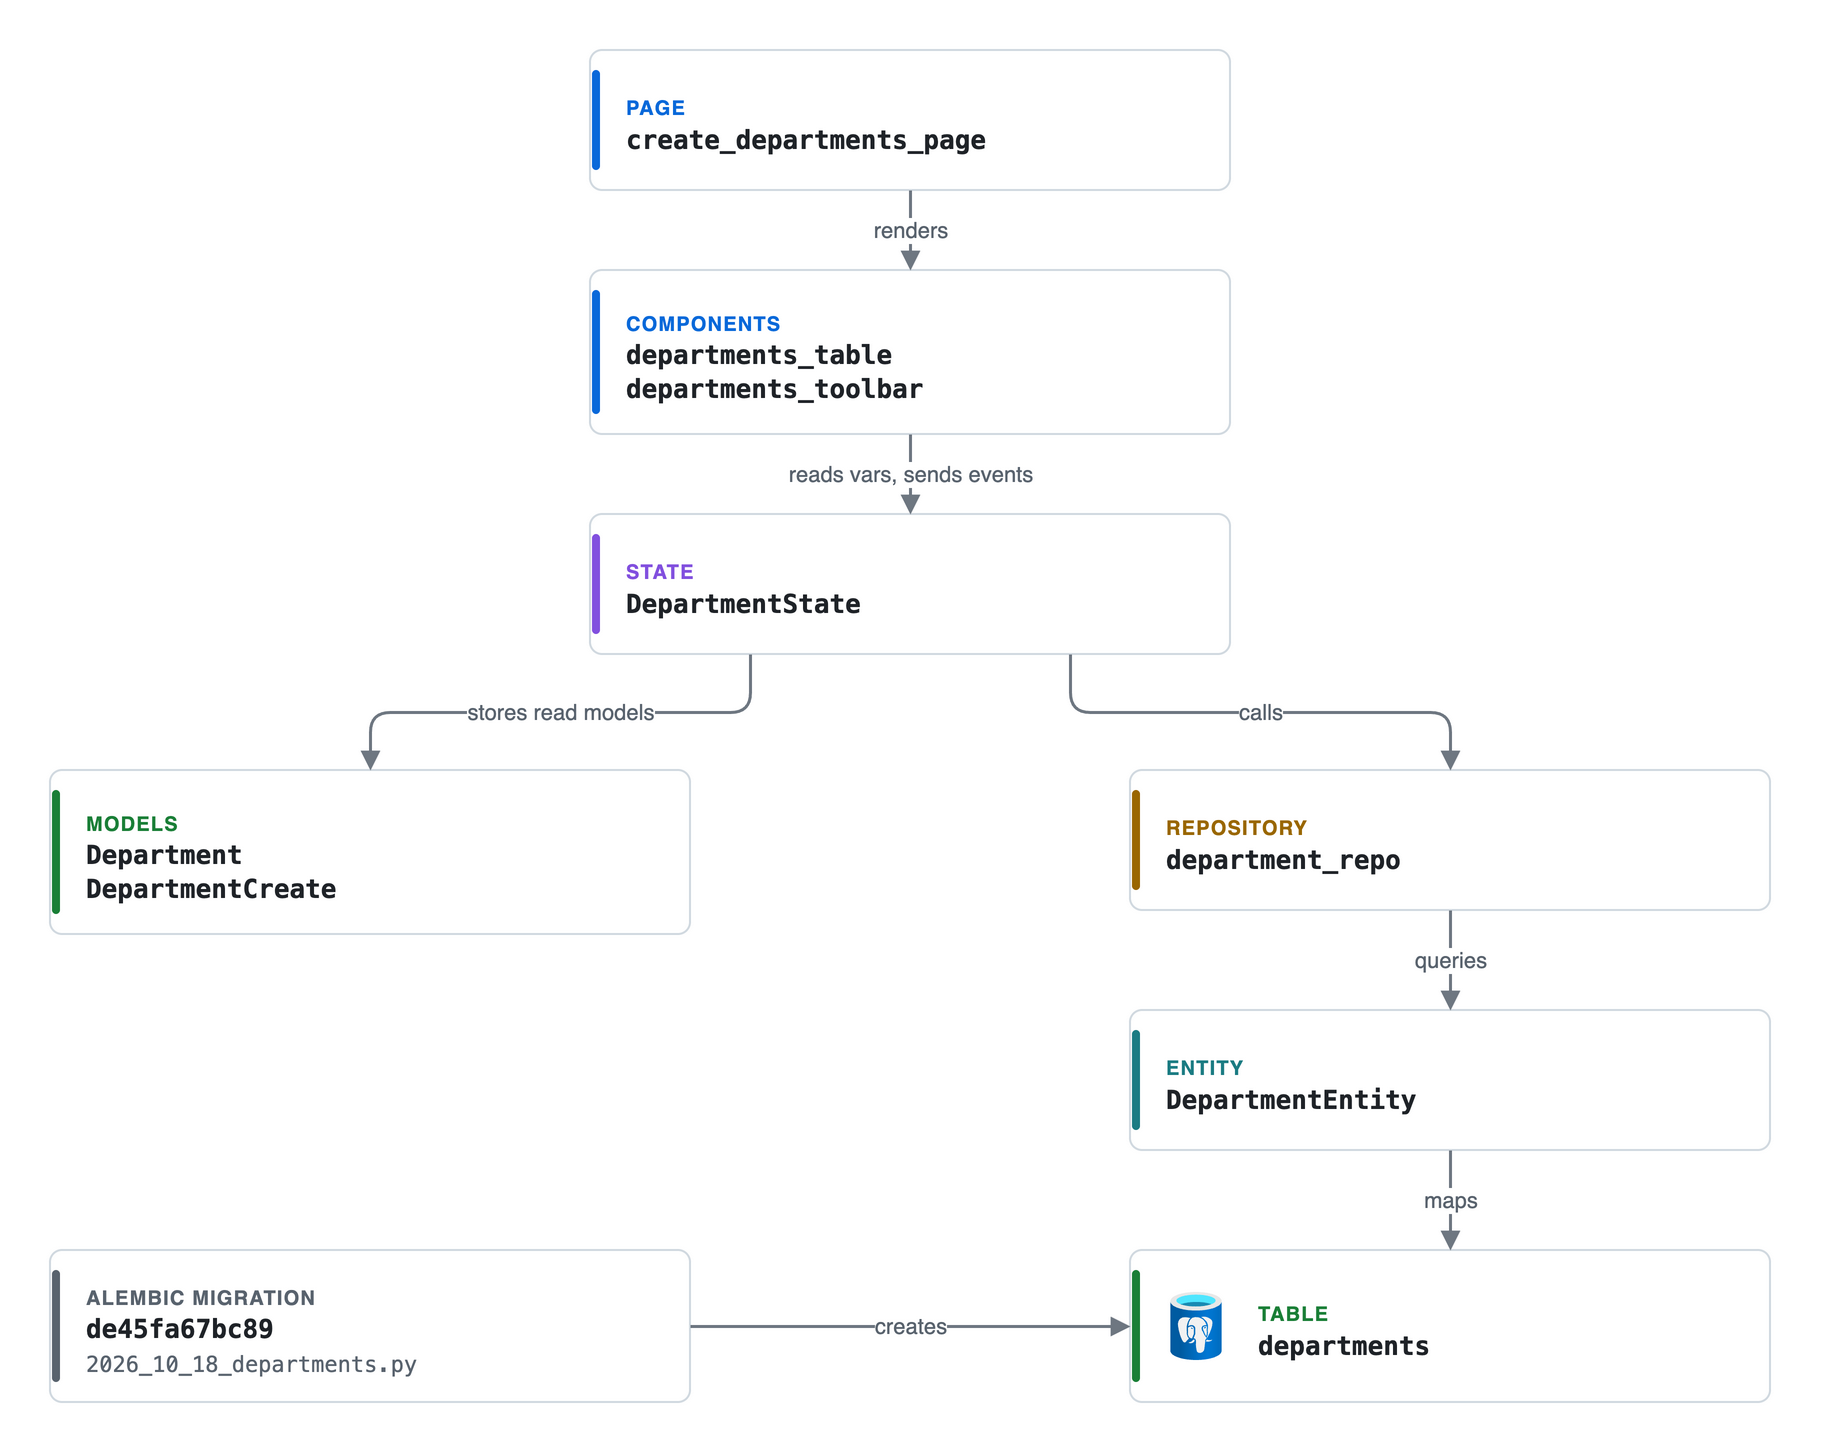

The diagram above was exported from draw.io. Its source (the exported page's mxGraphModel, read from the mxfile embedded in the PNG):
<mxGraphModel dx="1200" dy="800" grid="0" guides="1" tooltips="1" connect="1" arrows="1" fold="1" page="0" pageScale="1" pageWidth="900" pageHeight="720" background="#ffffff" math="0" shadow="0">
  <root>
    <mxCell id="0" />
    <mxCell id="1" parent="0" />
    <mxCell id="n2" value="&lt;span style=&quot;font-size:10px;font-weight:bold;letter-spacing:0.6px;color:#0969da&quot;&gt;PAGE&lt;/span&gt;&lt;br&gt;&lt;span style=&quot;font-family:Menlo, SFMono-Regular, Consolas, monospace;font-size:13px&quot;&gt;&lt;b&gt;create_departments_page&lt;/b&gt;&lt;/span&gt;" style="rounded=1;absoluteArcSize=1;arcSize=12;whiteSpace=wrap;html=1;fillColor=#ffffff;strokeColor=#d1d9e0;strokeWidth=1;fontColor=#1f2328;fontSize=14;align=left;verticalAlign=middle;spacingLeft=16;spacingRight=10;spacingTop=2;" vertex="1" parent="1">
      <mxGeometry x="290" y="20" width="320" height="70" as="geometry" />
    </mxCell>
    <mxCell id="n3" value="" style="rounded=1;arcSize=50;html=1;fillColor=#0969da;strokeColor=none;" vertex="1" parent="1">
      <mxGeometry x="291" y="30" width="4" height="50" as="geometry" />
    </mxCell>
    <mxCell id="n4" value="&lt;span style=&quot;font-size:10px;font-weight:bold;letter-spacing:0.6px;color:#0969da&quot;&gt;COMPONENTS&lt;/span&gt;&lt;br&gt;&lt;span style=&quot;font-family:Menlo, SFMono-Regular, Consolas, monospace;font-size:13px&quot;&gt;&lt;b&gt;departments_table&lt;br&gt;departments_toolbar&lt;/b&gt;&lt;/span&gt;" style="rounded=1;absoluteArcSize=1;arcSize=12;whiteSpace=wrap;html=1;fillColor=#ffffff;strokeColor=#d1d9e0;strokeWidth=1;fontColor=#1f2328;fontSize=14;align=left;verticalAlign=middle;spacingLeft=16;spacingRight=10;spacingTop=2;" vertex="1" parent="1">
      <mxGeometry x="290" y="130" width="320" height="82" as="geometry" />
    </mxCell>
    <mxCell id="n5" value="" style="rounded=1;arcSize=50;html=1;fillColor=#0969da;strokeColor=none;" vertex="1" parent="1">
      <mxGeometry x="291" y="140" width="4" height="62" as="geometry" />
    </mxCell>
    <mxCell id="n6" value="&lt;span style=&quot;font-size:10px;font-weight:bold;letter-spacing:0.6px;color:#8250df&quot;&gt;STATE&lt;/span&gt;&lt;br&gt;&lt;span style=&quot;font-family:Menlo, SFMono-Regular, Consolas, monospace;font-size:13px&quot;&gt;&lt;b&gt;DepartmentState&lt;/b&gt;&lt;/span&gt;" style="rounded=1;absoluteArcSize=1;arcSize=12;whiteSpace=wrap;html=1;fillColor=#ffffff;strokeColor=#d1d9e0;strokeWidth=1;fontColor=#1f2328;fontSize=14;align=left;verticalAlign=middle;spacingLeft=16;spacingRight=10;spacingTop=2;" vertex="1" parent="1">
      <mxGeometry x="290" y="252" width="320" height="70" as="geometry" />
    </mxCell>
    <mxCell id="n7" value="" style="rounded=1;arcSize=50;html=1;fillColor=#8250df;strokeColor=none;" vertex="1" parent="1">
      <mxGeometry x="291" y="262" width="4" height="50" as="geometry" />
    </mxCell>
    <mxCell id="n8" value="&lt;span style=&quot;font-size:10px;font-weight:bold;letter-spacing:0.6px;color:#1a7f37&quot;&gt;MODELS&lt;/span&gt;&lt;br&gt;&lt;span style=&quot;font-family:Menlo, SFMono-Regular, Consolas, monospace;font-size:13px&quot;&gt;&lt;b&gt;Department&lt;br&gt;DepartmentCreate&lt;/b&gt;&lt;/span&gt;" style="rounded=1;absoluteArcSize=1;arcSize=12;whiteSpace=wrap;html=1;fillColor=#ffffff;strokeColor=#d1d9e0;strokeWidth=1;fontColor=#1f2328;fontSize=14;align=left;verticalAlign=middle;spacingLeft=16;spacingRight=10;spacingTop=2;" vertex="1" parent="1">
      <mxGeometry x="20" y="380" width="320" height="82" as="geometry" />
    </mxCell>
    <mxCell id="n9" value="" style="rounded=1;arcSize=50;html=1;fillColor=#1a7f37;strokeColor=none;" vertex="1" parent="1">
      <mxGeometry x="21" y="390" width="4" height="62" as="geometry" />
    </mxCell>
    <mxCell id="n10" value="&lt;span style=&quot;font-size:10px;font-weight:bold;letter-spacing:0.6px;color:#9a6700&quot;&gt;REPOSITORY&lt;/span&gt;&lt;br&gt;&lt;span style=&quot;font-family:Menlo, SFMono-Regular, Consolas, monospace;font-size:13px&quot;&gt;&lt;b&gt;department_repo&lt;/b&gt;&lt;/span&gt;" style="rounded=1;absoluteArcSize=1;arcSize=12;whiteSpace=wrap;html=1;fillColor=#ffffff;strokeColor=#d1d9e0;strokeWidth=1;fontColor=#1f2328;fontSize=14;align=left;verticalAlign=middle;spacingLeft=16;spacingRight=10;spacingTop=2;" vertex="1" parent="1">
      <mxGeometry x="560" y="380" width="320" height="70" as="geometry" />
    </mxCell>
    <mxCell id="n11" value="" style="rounded=1;arcSize=50;html=1;fillColor=#9a6700;strokeColor=none;" vertex="1" parent="1">
      <mxGeometry x="561" y="390" width="4" height="50" as="geometry" />
    </mxCell>
    <mxCell id="n12" value="&lt;span style=&quot;font-size:10px;font-weight:bold;letter-spacing:0.6px;color:#1b7c83&quot;&gt;ENTITY&lt;/span&gt;&lt;br&gt;&lt;span style=&quot;font-family:Menlo, SFMono-Regular, Consolas, monospace;font-size:13px&quot;&gt;&lt;b&gt;DepartmentEntity&lt;/b&gt;&lt;/span&gt;" style="rounded=1;absoluteArcSize=1;arcSize=12;whiteSpace=wrap;html=1;fillColor=#ffffff;strokeColor=#d1d9e0;strokeWidth=1;fontColor=#1f2328;fontSize=14;align=left;verticalAlign=middle;spacingLeft=16;spacingRight=10;spacingTop=2;" vertex="1" parent="1">
      <mxGeometry x="560" y="500" width="320" height="70" as="geometry" />
    </mxCell>
    <mxCell id="n13" value="" style="rounded=1;arcSize=50;html=1;fillColor=#1b7c83;strokeColor=none;" vertex="1" parent="1">
      <mxGeometry x="561" y="510" width="4" height="50" as="geometry" />
    </mxCell>
    <mxCell id="n14" value="&lt;span style=&quot;font-size:10px;font-weight:bold;letter-spacing:0.6px;color:#1a7f37&quot;&gt;TABLE&lt;/span&gt;&lt;br&gt;&lt;span style=&quot;font-family:Menlo, SFMono-Regular, Consolas, monospace;font-size:13px&quot;&gt;&lt;b&gt;departments&lt;/b&gt;&lt;/span&gt;" style="rounded=1;absoluteArcSize=1;arcSize=12;whiteSpace=wrap;html=1;fillColor=#ffffff;strokeColor=#d1d9e0;strokeWidth=1;fontColor=#1f2328;fontSize=14;align=left;verticalAlign=middle;spacingLeft=62;spacingRight=10;spacingTop=2;" vertex="1" parent="1">
      <mxGeometry x="560" y="620" width="320" height="76" as="geometry" />
    </mxCell>
    <mxCell id="n15" value="" style="rounded=1;arcSize=50;html=1;fillColor=#1a7f37;strokeColor=none;" vertex="1" parent="1">
      <mxGeometry x="561" y="630" width="4" height="56" as="geometry" />
    </mxCell>
    <mxCell id="n16" value="" style="image;aspect=fixed;html=1;image=img/lib/azure2/databases/Azure_Database_PostgreSQL_Server.svg;" vertex="1" parent="1">
      <mxGeometry x="576" y="641.0" width="34" height="34" as="geometry" />
    </mxCell>
    <mxCell id="n17" value="&lt;span style=&quot;font-size:10px;font-weight:bold;letter-spacing:0.6px;color:#59636e&quot;&gt;ALEMBIC MIGRATION&lt;/span&gt;&lt;br&gt;&lt;span style=&quot;font-family:Menlo, SFMono-Regular, Consolas, monospace;font-size:13px&quot;&gt;&lt;b&gt;de45fa67bc89&lt;/b&gt;&lt;/span&gt;&lt;br&gt;&lt;span style=&quot;font-size:11px;color:#59636e&quot;&gt;&lt;span style=&quot;font-family:Menlo, SFMono-Regular, Consolas, monospace;font-size:11px;color:#59636e&quot;&gt;2026_10_18_departments.py&lt;/span&gt;&lt;/span&gt;" style="rounded=1;absoluteArcSize=1;arcSize=12;whiteSpace=wrap;html=1;fillColor=#ffffff;strokeColor=#d1d9e0;strokeWidth=1;fontColor=#1f2328;fontSize=14;align=left;verticalAlign=middle;spacingLeft=16;spacingRight=10;spacingTop=2;" vertex="1" parent="1">
      <mxGeometry x="20" y="620" width="320" height="76" as="geometry" />
    </mxCell>
    <mxCell id="n18" value="" style="rounded=1;arcSize=50;html=1;fillColor=#59636e;strokeColor=none;" vertex="1" parent="1">
      <mxGeometry x="21" y="630" width="4" height="56" as="geometry" />
    </mxCell>
    <mxCell id="n19" value="renders" style="html=1;rounded=1;strokeColor=#6e7781;strokeWidth=1.5;fontSize=11;fontColor=#59636e;labelBackgroundColor=#ffffff;endSize=6;startSize=6;endArrow=block;endFill=1;startArrow=none;startFill=0;exitX=0.5;exitY=1;exitDx=0;exitDy=0;entryX=0.5;entryY=0;entryDx=0;entryDy=0;edgeStyle=orthogonalEdgeStyle;" edge="1" parent="1" source="n2" target="n4">
      <mxGeometry relative="1" as="geometry" />
    </mxCell>
    <mxCell id="n20" value="reads vars, sends events" style="html=1;rounded=1;strokeColor=#6e7781;strokeWidth=1.5;fontSize=11;fontColor=#59636e;labelBackgroundColor=#ffffff;endSize=6;startSize=6;endArrow=block;endFill=1;startArrow=none;startFill=0;exitX=0.5;exitY=1;exitDx=0;exitDy=0;entryX=0.5;entryY=0;entryDx=0;entryDy=0;edgeStyle=orthogonalEdgeStyle;" edge="1" parent="1" source="n4" target="n6">
      <mxGeometry relative="1" as="geometry" />
    </mxCell>
    <mxCell id="n21" value="stores read models" style="html=1;rounded=1;strokeColor=#6e7781;strokeWidth=1.5;fontSize=11;fontColor=#59636e;labelBackgroundColor=#ffffff;endSize=6;startSize=6;endArrow=block;endFill=1;startArrow=none;startFill=0;exitX=0.25;exitY=1;exitDx=0;exitDy=0;entryX=0.5;entryY=0;entryDx=0;entryDy=0;edgeStyle=orthogonalEdgeStyle;" edge="1" parent="1" source="n6" target="n8">
      <mxGeometry relative="1" as="geometry" />
    </mxCell>
    <mxCell id="n22" value="calls" style="html=1;rounded=1;strokeColor=#6e7781;strokeWidth=1.5;fontSize=11;fontColor=#59636e;labelBackgroundColor=#ffffff;endSize=6;startSize=6;endArrow=block;endFill=1;startArrow=none;startFill=0;exitX=0.75;exitY=1;exitDx=0;exitDy=0;entryX=0.5;entryY=0;entryDx=0;entryDy=0;edgeStyle=orthogonalEdgeStyle;" edge="1" parent="1" source="n6" target="n10">
      <mxGeometry relative="1" as="geometry" />
    </mxCell>
    <mxCell id="n23" value="queries" style="html=1;rounded=1;strokeColor=#6e7781;strokeWidth=1.5;fontSize=11;fontColor=#59636e;labelBackgroundColor=#ffffff;endSize=6;startSize=6;endArrow=block;endFill=1;startArrow=none;startFill=0;exitX=0.5;exitY=1;exitDx=0;exitDy=0;entryX=0.5;entryY=0;entryDx=0;entryDy=0;edgeStyle=orthogonalEdgeStyle;" edge="1" parent="1" source="n10" target="n12">
      <mxGeometry relative="1" as="geometry" />
    </mxCell>
    <mxCell id="n24" value="maps" style="html=1;rounded=1;strokeColor=#6e7781;strokeWidth=1.5;fontSize=11;fontColor=#59636e;labelBackgroundColor=#ffffff;endSize=6;startSize=6;endArrow=block;endFill=1;startArrow=none;startFill=0;exitX=0.5;exitY=1;exitDx=0;exitDy=0;entryX=0.5;entryY=0;entryDx=0;entryDy=0;edgeStyle=orthogonalEdgeStyle;" edge="1" parent="1" source="n12" target="n14">
      <mxGeometry relative="1" as="geometry" />
    </mxCell>
    <mxCell id="n25" value="creates" style="html=1;rounded=1;strokeColor=#6e7781;strokeWidth=1.5;fontSize=11;fontColor=#59636e;labelBackgroundColor=#ffffff;endSize=6;startSize=6;endArrow=block;endFill=1;startArrow=none;startFill=0;exitX=1;exitY=0.5;exitDx=0;exitDy=0;entryX=0;entryY=0.5;entryDx=0;entryDy=0;edgeStyle=orthogonalEdgeStyle;" edge="1" parent="1" source="n17" target="n14">
      <mxGeometry relative="1" as="geometry" />
    </mxCell>
  </root>
</mxGraphModel>